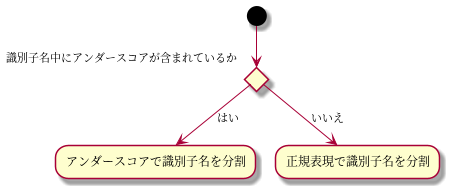

The diagram above was rendered by PlantUML. Its source (embedded in the PNG):
@startuml
(*) --> if "識別子名中にアンダースコアが含まれているか"
--> [はい] アンダースコアで識別子名を分割
else 
--> [いいえ]正規表現で識別子名を分割
@enduml